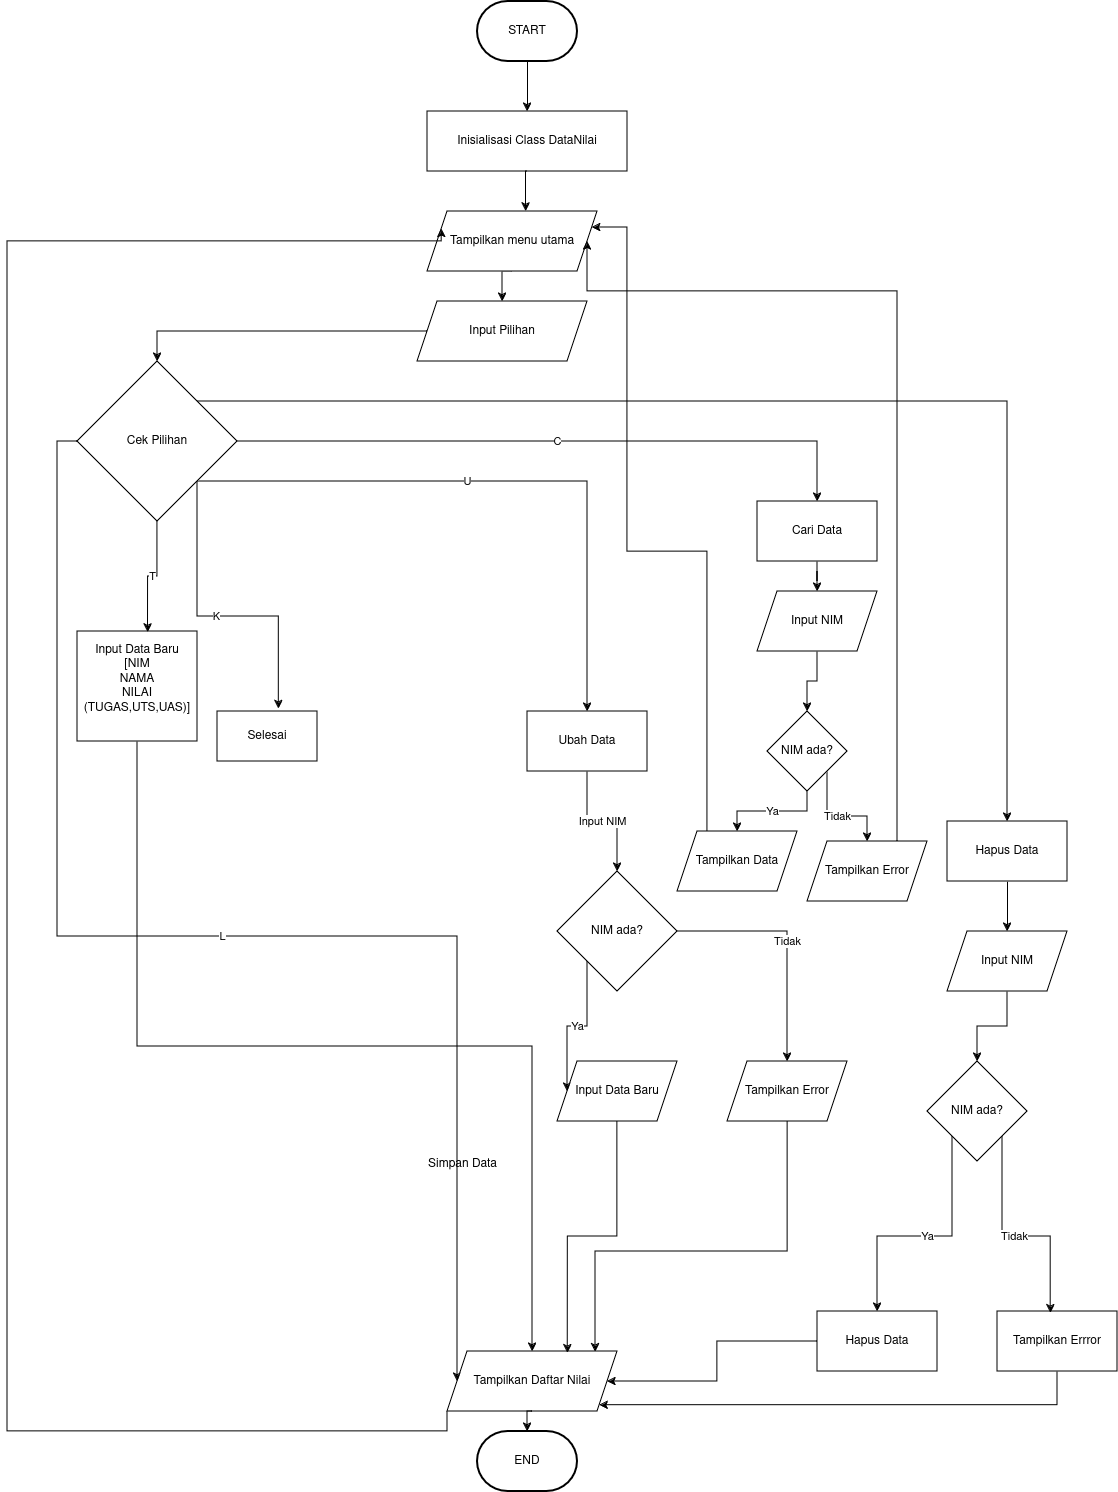

The diagram above was exported from draw.io. Its source (the exported page's mxGraphModel, read from the mxfile embedded in the PNG):
<mxGraphModel dx="1885" dy="1141" grid="1" gridSize="10" guides="1" tooltips="1" connect="1" arrows="1" fold="1" page="1" pageScale="1" pageWidth="1200" pageHeight="1600" math="0" shadow="0">
  <root>
    <mxCell id="0" />
    <mxCell id="1" parent="0" />
    <mxCell id="dgBeLdj9A9Y9kytYh6C4-17" style="edgeStyle=orthogonalEdgeStyle;rounded=0;orthogonalLoop=1;jettySize=auto;html=1;exitX=0.5;exitY=1;exitDx=0;exitDy=0;exitPerimeter=0;entryX=0.5;entryY=0;entryDx=0;entryDy=0;" edge="1" parent="1" source="dgBeLdj9A9Y9kytYh6C4-1" target="dgBeLdj9A9Y9kytYh6C4-3">
      <mxGeometry relative="1" as="geometry" />
    </mxCell>
    <mxCell id="dgBeLdj9A9Y9kytYh6C4-1" value="START" style="strokeWidth=2;html=1;shape=mxgraph.flowchart.terminator;whiteSpace=wrap;" vertex="1" parent="1">
      <mxGeometry x="550" y="40" width="100" height="60" as="geometry" />
    </mxCell>
    <mxCell id="dgBeLdj9A9Y9kytYh6C4-2" value="END" style="strokeWidth=2;html=1;shape=mxgraph.flowchart.terminator;whiteSpace=wrap;" vertex="1" parent="1">
      <mxGeometry x="550" y="1470" width="100" height="60" as="geometry" />
    </mxCell>
    <mxCell id="dgBeLdj9A9Y9kytYh6C4-3" value="Inisialisasi Class DataNilai" style="rounded=0;whiteSpace=wrap;html=1;" vertex="1" parent="1">
      <mxGeometry x="500" y="150" width="200" height="60" as="geometry" />
    </mxCell>
    <mxCell id="dgBeLdj9A9Y9kytYh6C4-19" style="edgeStyle=orthogonalEdgeStyle;rounded=0;orthogonalLoop=1;jettySize=auto;html=1;exitX=0.5;exitY=1;exitDx=0;exitDy=0;entryX=0.5;entryY=0;entryDx=0;entryDy=0;" edge="1" parent="1" source="dgBeLdj9A9Y9kytYh6C4-4" target="dgBeLdj9A9Y9kytYh6C4-16">
      <mxGeometry relative="1" as="geometry" />
    </mxCell>
    <mxCell id="dgBeLdj9A9Y9kytYh6C4-4" value="Tampilkan menu utama" style="shape=parallelogram;perimeter=parallelogramPerimeter;whiteSpace=wrap;html=1;fixedSize=1;" vertex="1" parent="1">
      <mxGeometry x="500" y="250" width="170" height="60" as="geometry" />
    </mxCell>
    <mxCell id="dgBeLdj9A9Y9kytYh6C4-11" value="C" style="edgeStyle=orthogonalEdgeStyle;rounded=0;orthogonalLoop=1;jettySize=auto;html=1;exitX=1;exitY=0.5;exitDx=0;exitDy=0;entryX=0.5;entryY=0;entryDx=0;entryDy=0;" edge="1" parent="1" source="dgBeLdj9A9Y9kytYh6C4-5" target="dgBeLdj9A9Y9kytYh6C4-7">
      <mxGeometry relative="1" as="geometry" />
    </mxCell>
    <mxCell id="dgBeLdj9A9Y9kytYh6C4-14" value="L" style="edgeStyle=orthogonalEdgeStyle;rounded=0;orthogonalLoop=1;jettySize=auto;html=1;exitX=0;exitY=0.5;exitDx=0;exitDy=0;" edge="1" parent="1" source="dgBeLdj9A9Y9kytYh6C4-5" target="dgBeLdj9A9Y9kytYh6C4-12">
      <mxGeometry relative="1" as="geometry">
        <Array as="points">
          <mxPoint x="130" y="480" />
          <mxPoint x="130" y="975" />
          <mxPoint x="530" y="975" />
        </Array>
      </mxGeometry>
    </mxCell>
    <mxCell id="dgBeLdj9A9Y9kytYh6C4-22" style="edgeStyle=orthogonalEdgeStyle;rounded=0;orthogonalLoop=1;jettySize=auto;html=1;exitX=1;exitY=0;exitDx=0;exitDy=0;entryX=0.5;entryY=0;entryDx=0;entryDy=0;" edge="1" parent="1" source="dgBeLdj9A9Y9kytYh6C4-5" target="dgBeLdj9A9Y9kytYh6C4-15">
      <mxGeometry relative="1" as="geometry" />
    </mxCell>
    <mxCell id="dgBeLdj9A9Y9kytYh6C4-27" value="U" style="edgeStyle=orthogonalEdgeStyle;rounded=0;orthogonalLoop=1;jettySize=auto;html=1;exitX=0;exitY=1;exitDx=0;exitDy=0;entryX=0.5;entryY=0;entryDx=0;entryDy=0;" edge="1" parent="1" source="dgBeLdj9A9Y9kytYh6C4-5" target="dgBeLdj9A9Y9kytYh6C4-26">
      <mxGeometry relative="1" as="geometry" />
    </mxCell>
    <mxCell id="dgBeLdj9A9Y9kytYh6C4-5" value="Cek Pilihan" style="rhombus;whiteSpace=wrap;html=1;" vertex="1" parent="1">
      <mxGeometry x="150" y="400" width="160" height="160" as="geometry" />
    </mxCell>
    <mxCell id="dgBeLdj9A9Y9kytYh6C4-28" style="edgeStyle=orthogonalEdgeStyle;rounded=0;orthogonalLoop=1;jettySize=auto;html=1;exitX=0.5;exitY=1;exitDx=0;exitDy=0;" edge="1" parent="1" source="dgBeLdj9A9Y9kytYh6C4-6" target="dgBeLdj9A9Y9kytYh6C4-12">
      <mxGeometry relative="1" as="geometry" />
    </mxCell>
    <mxCell id="dgBeLdj9A9Y9kytYh6C4-6" value="&lt;div&gt;Input Data Baru&lt;/div&gt;&lt;div&gt;[NIM&lt;/div&gt;&lt;div&gt;NAMA&lt;/div&gt;&lt;div&gt;NILAI (TUGAS,UTS,UAS)]&lt;br&gt;&lt;/div&gt;&lt;div&gt;&lt;br&gt;&lt;/div&gt;" style="shape=parallelogram;perimeter=parallelogramPerimeter;whiteSpace=wrap;html=1;fixedSize=1;size=0;" vertex="1" parent="1">
      <mxGeometry x="150" y="670" width="120" height="110" as="geometry" />
    </mxCell>
    <mxCell id="dgBeLdj9A9Y9kytYh6C4-55" style="edgeStyle=orthogonalEdgeStyle;rounded=0;orthogonalLoop=1;jettySize=auto;html=1;exitX=0.5;exitY=1;exitDx=0;exitDy=0;" edge="1" parent="1" source="dgBeLdj9A9Y9kytYh6C4-7" target="dgBeLdj9A9Y9kytYh6C4-52">
      <mxGeometry relative="1" as="geometry" />
    </mxCell>
    <mxCell id="dgBeLdj9A9Y9kytYh6C4-7" value="Cari Data" style="shape=parallelogram;perimeter=parallelogramPerimeter;whiteSpace=wrap;html=1;fixedSize=1;size=0;" vertex="1" parent="1">
      <mxGeometry x="830" y="540" width="120" height="60" as="geometry" />
    </mxCell>
    <mxCell id="dgBeLdj9A9Y9kytYh6C4-8" value="Selesai" style="rounded=0;whiteSpace=wrap;html=1;" vertex="1" parent="1">
      <mxGeometry x="290" y="750" width="100" height="50" as="geometry" />
    </mxCell>
    <mxCell id="dgBeLdj9A9Y9kytYh6C4-9" value="T" style="edgeStyle=orthogonalEdgeStyle;rounded=0;orthogonalLoop=1;jettySize=auto;html=1;exitX=0.5;exitY=1;exitDx=0;exitDy=0;entryX=0.588;entryY=0.008;entryDx=0;entryDy=0;entryPerimeter=0;" edge="1" parent="1" source="dgBeLdj9A9Y9kytYh6C4-5" target="dgBeLdj9A9Y9kytYh6C4-6">
      <mxGeometry relative="1" as="geometry" />
    </mxCell>
    <mxCell id="dgBeLdj9A9Y9kytYh6C4-10" value="K" style="edgeStyle=orthogonalEdgeStyle;rounded=0;orthogonalLoop=1;jettySize=auto;html=1;exitX=1;exitY=1;exitDx=0;exitDy=0;entryX=0.613;entryY=-0.052;entryDx=0;entryDy=0;entryPerimeter=0;" edge="1" parent="1" source="dgBeLdj9A9Y9kytYh6C4-5" target="dgBeLdj9A9Y9kytYh6C4-8">
      <mxGeometry relative="1" as="geometry" />
    </mxCell>
    <mxCell id="dgBeLdj9A9Y9kytYh6C4-51" style="edgeStyle=orthogonalEdgeStyle;rounded=0;orthogonalLoop=1;jettySize=auto;html=1;exitX=0;exitY=1;exitDx=0;exitDy=0;entryX=0;entryY=0.25;entryDx=0;entryDy=0;" edge="1" parent="1" source="dgBeLdj9A9Y9kytYh6C4-12" target="dgBeLdj9A9Y9kytYh6C4-4">
      <mxGeometry relative="1" as="geometry">
        <Array as="points">
          <mxPoint x="520" y="1470" />
          <mxPoint x="80" y="1470" />
          <mxPoint x="80" y="280" />
          <mxPoint x="514" y="280" />
        </Array>
      </mxGeometry>
    </mxCell>
    <mxCell id="dgBeLdj9A9Y9kytYh6C4-12" value="Tampilkan Daftar Nilai" style="shape=parallelogram;perimeter=parallelogramPerimeter;whiteSpace=wrap;html=1;fixedSize=1;" vertex="1" parent="1">
      <mxGeometry x="520" y="1390" width="170" height="60" as="geometry" />
    </mxCell>
    <mxCell id="dgBeLdj9A9Y9kytYh6C4-13" style="edgeStyle=orthogonalEdgeStyle;rounded=0;orthogonalLoop=1;jettySize=auto;html=1;exitX=0.5;exitY=1;exitDx=0;exitDy=0;entryX=0.5;entryY=0;entryDx=0;entryDy=0;entryPerimeter=0;" edge="1" parent="1" source="dgBeLdj9A9Y9kytYh6C4-12" target="dgBeLdj9A9Y9kytYh6C4-2">
      <mxGeometry relative="1" as="geometry" />
    </mxCell>
    <mxCell id="dgBeLdj9A9Y9kytYh6C4-38" style="edgeStyle=orthogonalEdgeStyle;rounded=0;orthogonalLoop=1;jettySize=auto;html=1;exitX=0.5;exitY=1;exitDx=0;exitDy=0;entryX=0.5;entryY=0;entryDx=0;entryDy=0;" edge="1" parent="1" source="dgBeLdj9A9Y9kytYh6C4-15" target="dgBeLdj9A9Y9kytYh6C4-37">
      <mxGeometry relative="1" as="geometry" />
    </mxCell>
    <mxCell id="dgBeLdj9A9Y9kytYh6C4-15" value="Hapus Data" style="shape=parallelogram;perimeter=parallelogramPerimeter;whiteSpace=wrap;html=1;fixedSize=1;size=0;" vertex="1" parent="1">
      <mxGeometry x="1020" y="860" width="120" height="60" as="geometry" />
    </mxCell>
    <mxCell id="dgBeLdj9A9Y9kytYh6C4-20" style="edgeStyle=orthogonalEdgeStyle;rounded=0;orthogonalLoop=1;jettySize=auto;html=1;exitX=0;exitY=0.5;exitDx=0;exitDy=0;entryX=0.5;entryY=0;entryDx=0;entryDy=0;" edge="1" parent="1" source="dgBeLdj9A9Y9kytYh6C4-16" target="dgBeLdj9A9Y9kytYh6C4-5">
      <mxGeometry relative="1" as="geometry" />
    </mxCell>
    <mxCell id="dgBeLdj9A9Y9kytYh6C4-16" value="Input Pilihan" style="shape=parallelogram;perimeter=parallelogramPerimeter;whiteSpace=wrap;html=1;fixedSize=1;" vertex="1" parent="1">
      <mxGeometry x="490" y="340" width="170" height="60" as="geometry" />
    </mxCell>
    <mxCell id="dgBeLdj9A9Y9kytYh6C4-18" style="edgeStyle=orthogonalEdgeStyle;rounded=0;orthogonalLoop=1;jettySize=auto;html=1;exitX=0.5;exitY=1;exitDx=0;exitDy=0;entryX=0.579;entryY=-0.004;entryDx=0;entryDy=0;entryPerimeter=0;" edge="1" parent="1" source="dgBeLdj9A9Y9kytYh6C4-3" target="dgBeLdj9A9Y9kytYh6C4-4">
      <mxGeometry relative="1" as="geometry" />
    </mxCell>
    <mxCell id="dgBeLdj9A9Y9kytYh6C4-24" value="Simpan Data" style="text;html=1;align=center;verticalAlign=middle;resizable=0;points=[];autosize=1;strokeColor=none;fillColor=none;" vertex="1" parent="1">
      <mxGeometry x="490" y="1188" width="90" height="30" as="geometry" />
    </mxCell>
    <mxCell id="dgBeLdj9A9Y9kytYh6C4-30" value="Input NIM" style="edgeStyle=orthogonalEdgeStyle;rounded=0;orthogonalLoop=1;jettySize=auto;html=1;exitX=0.5;exitY=1;exitDx=0;exitDy=0;entryX=0.5;entryY=0;entryDx=0;entryDy=0;" edge="1" parent="1" source="dgBeLdj9A9Y9kytYh6C4-26" target="dgBeLdj9A9Y9kytYh6C4-29">
      <mxGeometry relative="1" as="geometry" />
    </mxCell>
    <mxCell id="dgBeLdj9A9Y9kytYh6C4-26" value="Ubah Data" style="shape=parallelogram;perimeter=parallelogramPerimeter;whiteSpace=wrap;html=1;fixedSize=1;size=0;" vertex="1" parent="1">
      <mxGeometry x="600" y="750" width="120" height="60" as="geometry" />
    </mxCell>
    <mxCell id="dgBeLdj9A9Y9kytYh6C4-32" value="Ya" style="edgeStyle=orthogonalEdgeStyle;rounded=0;orthogonalLoop=1;jettySize=auto;html=1;exitX=0;exitY=1;exitDx=0;exitDy=0;entryX=0;entryY=0.5;entryDx=0;entryDy=0;" edge="1" parent="1" source="dgBeLdj9A9Y9kytYh6C4-29" target="dgBeLdj9A9Y9kytYh6C4-31">
      <mxGeometry relative="1" as="geometry" />
    </mxCell>
    <mxCell id="dgBeLdj9A9Y9kytYh6C4-34" value="Tidak" style="edgeStyle=orthogonalEdgeStyle;rounded=0;orthogonalLoop=1;jettySize=auto;html=1;exitX=1;exitY=0.5;exitDx=0;exitDy=0;" edge="1" parent="1" source="dgBeLdj9A9Y9kytYh6C4-29" target="dgBeLdj9A9Y9kytYh6C4-33">
      <mxGeometry relative="1" as="geometry" />
    </mxCell>
    <mxCell id="dgBeLdj9A9Y9kytYh6C4-29" value="NIM ada?" style="rhombus;whiteSpace=wrap;html=1;" vertex="1" parent="1">
      <mxGeometry x="630" y="910" width="120" height="120" as="geometry" />
    </mxCell>
    <mxCell id="dgBeLdj9A9Y9kytYh6C4-31" value="Input Data Baru" style="shape=parallelogram;perimeter=parallelogramPerimeter;whiteSpace=wrap;html=1;fixedSize=1;" vertex="1" parent="1">
      <mxGeometry x="630" y="1100" width="120" height="60" as="geometry" />
    </mxCell>
    <mxCell id="dgBeLdj9A9Y9kytYh6C4-33" value="Tampilkan Error" style="shape=parallelogram;perimeter=parallelogramPerimeter;whiteSpace=wrap;html=1;fixedSize=1;" vertex="1" parent="1">
      <mxGeometry x="800" y="1100" width="120" height="60" as="geometry" />
    </mxCell>
    <mxCell id="dgBeLdj9A9Y9kytYh6C4-35" style="edgeStyle=orthogonalEdgeStyle;rounded=0;orthogonalLoop=1;jettySize=auto;html=1;exitX=0.5;exitY=1;exitDx=0;exitDy=0;entryX=0.708;entryY=0.028;entryDx=0;entryDy=0;entryPerimeter=0;" edge="1" parent="1" source="dgBeLdj9A9Y9kytYh6C4-31" target="dgBeLdj9A9Y9kytYh6C4-12">
      <mxGeometry relative="1" as="geometry" />
    </mxCell>
    <mxCell id="dgBeLdj9A9Y9kytYh6C4-36" style="edgeStyle=orthogonalEdgeStyle;rounded=0;orthogonalLoop=1;jettySize=auto;html=1;exitX=0.5;exitY=1;exitDx=0;exitDy=0;entryX=0.87;entryY=0.012;entryDx=0;entryDy=0;entryPerimeter=0;" edge="1" parent="1" source="dgBeLdj9A9Y9kytYh6C4-33" target="dgBeLdj9A9Y9kytYh6C4-12">
      <mxGeometry relative="1" as="geometry">
        <Array as="points">
          <mxPoint x="860" y="1290" />
          <mxPoint x="668" y="1290" />
        </Array>
      </mxGeometry>
    </mxCell>
    <mxCell id="dgBeLdj9A9Y9kytYh6C4-40" style="edgeStyle=orthogonalEdgeStyle;rounded=0;orthogonalLoop=1;jettySize=auto;html=1;exitX=0.5;exitY=1;exitDx=0;exitDy=0;entryX=0.5;entryY=0;entryDx=0;entryDy=0;" edge="1" parent="1" source="dgBeLdj9A9Y9kytYh6C4-37" target="dgBeLdj9A9Y9kytYh6C4-39">
      <mxGeometry relative="1" as="geometry" />
    </mxCell>
    <mxCell id="dgBeLdj9A9Y9kytYh6C4-37" value="Input NIM" style="shape=parallelogram;perimeter=parallelogramPerimeter;whiteSpace=wrap;html=1;fixedSize=1;" vertex="1" parent="1">
      <mxGeometry x="1020" y="970" width="120" height="60" as="geometry" />
    </mxCell>
    <mxCell id="dgBeLdj9A9Y9kytYh6C4-43" value="Ya" style="edgeStyle=orthogonalEdgeStyle;rounded=0;orthogonalLoop=1;jettySize=auto;html=1;exitX=0;exitY=1;exitDx=0;exitDy=0;" edge="1" parent="1" source="dgBeLdj9A9Y9kytYh6C4-39" target="dgBeLdj9A9Y9kytYh6C4-41">
      <mxGeometry relative="1" as="geometry" />
    </mxCell>
    <mxCell id="dgBeLdj9A9Y9kytYh6C4-39" value="NIM ada?" style="rhombus;whiteSpace=wrap;html=1;" vertex="1" parent="1">
      <mxGeometry x="1000" y="1100" width="100" height="100" as="geometry" />
    </mxCell>
    <mxCell id="dgBeLdj9A9Y9kytYh6C4-45" style="edgeStyle=orthogonalEdgeStyle;rounded=0;orthogonalLoop=1;jettySize=auto;html=1;exitX=0;exitY=0.5;exitDx=0;exitDy=0;" edge="1" parent="1" source="dgBeLdj9A9Y9kytYh6C4-41" target="dgBeLdj9A9Y9kytYh6C4-12">
      <mxGeometry relative="1" as="geometry" />
    </mxCell>
    <mxCell id="dgBeLdj9A9Y9kytYh6C4-41" value="Hapus Data" style="rounded=0;whiteSpace=wrap;html=1;" vertex="1" parent="1">
      <mxGeometry x="890" y="1350" width="120" height="60" as="geometry" />
    </mxCell>
    <mxCell id="dgBeLdj9A9Y9kytYh6C4-46" style="edgeStyle=orthogonalEdgeStyle;rounded=0;orthogonalLoop=1;jettySize=auto;html=1;exitX=0.5;exitY=1;exitDx=0;exitDy=0;entryX=1;entryY=1;entryDx=0;entryDy=0;" edge="1" parent="1" source="dgBeLdj9A9Y9kytYh6C4-42" target="dgBeLdj9A9Y9kytYh6C4-12">
      <mxGeometry relative="1" as="geometry" />
    </mxCell>
    <mxCell id="dgBeLdj9A9Y9kytYh6C4-42" value="Tampilkan Errror" style="rounded=0;whiteSpace=wrap;html=1;" vertex="1" parent="1">
      <mxGeometry x="1070" y="1350" width="120" height="60" as="geometry" />
    </mxCell>
    <mxCell id="dgBeLdj9A9Y9kytYh6C4-44" value="Tidak" style="edgeStyle=orthogonalEdgeStyle;rounded=0;orthogonalLoop=1;jettySize=auto;html=1;exitX=1;exitY=1;exitDx=0;exitDy=0;entryX=0.443;entryY=0.028;entryDx=0;entryDy=0;entryPerimeter=0;" edge="1" parent="1" source="dgBeLdj9A9Y9kytYh6C4-39" target="dgBeLdj9A9Y9kytYh6C4-42">
      <mxGeometry relative="1" as="geometry" />
    </mxCell>
    <mxCell id="dgBeLdj9A9Y9kytYh6C4-56" style="edgeStyle=orthogonalEdgeStyle;rounded=0;orthogonalLoop=1;jettySize=auto;html=1;exitX=0.5;exitY=1;exitDx=0;exitDy=0;" edge="1" parent="1" source="dgBeLdj9A9Y9kytYh6C4-52" target="dgBeLdj9A9Y9kytYh6C4-53">
      <mxGeometry relative="1" as="geometry" />
    </mxCell>
    <mxCell id="dgBeLdj9A9Y9kytYh6C4-52" value="Input NIM" style="shape=parallelogram;perimeter=parallelogramPerimeter;whiteSpace=wrap;html=1;fixedSize=1;" vertex="1" parent="1">
      <mxGeometry x="830" y="630" width="120" height="60" as="geometry" />
    </mxCell>
    <mxCell id="dgBeLdj9A9Y9kytYh6C4-57" value="Ya" style="edgeStyle=orthogonalEdgeStyle;rounded=0;orthogonalLoop=1;jettySize=auto;html=1;exitX=0.5;exitY=1;exitDx=0;exitDy=0;entryX=0.5;entryY=0;entryDx=0;entryDy=0;" edge="1" parent="1" source="dgBeLdj9A9Y9kytYh6C4-53" target="dgBeLdj9A9Y9kytYh6C4-54">
      <mxGeometry relative="1" as="geometry" />
    </mxCell>
    <mxCell id="dgBeLdj9A9Y9kytYh6C4-59" value="Tidak" style="edgeStyle=orthogonalEdgeStyle;rounded=0;orthogonalLoop=1;jettySize=auto;html=1;exitX=1;exitY=1;exitDx=0;exitDy=0;" edge="1" parent="1" source="dgBeLdj9A9Y9kytYh6C4-53" target="dgBeLdj9A9Y9kytYh6C4-58">
      <mxGeometry relative="1" as="geometry" />
    </mxCell>
    <mxCell id="dgBeLdj9A9Y9kytYh6C4-53" value="NIM ada?" style="rhombus;whiteSpace=wrap;html=1;" vertex="1" parent="1">
      <mxGeometry x="840" y="750" width="80" height="80" as="geometry" />
    </mxCell>
    <mxCell id="dgBeLdj9A9Y9kytYh6C4-63" style="edgeStyle=orthogonalEdgeStyle;rounded=0;orthogonalLoop=1;jettySize=auto;html=1;exitX=0.25;exitY=0;exitDx=0;exitDy=0;entryX=1;entryY=0.25;entryDx=0;entryDy=0;" edge="1" parent="1" source="dgBeLdj9A9Y9kytYh6C4-54" target="dgBeLdj9A9Y9kytYh6C4-4">
      <mxGeometry relative="1" as="geometry">
        <Array as="points">
          <mxPoint x="780" y="590" />
          <mxPoint x="700" y="590" />
          <mxPoint x="700" y="266" />
        </Array>
      </mxGeometry>
    </mxCell>
    <mxCell id="dgBeLdj9A9Y9kytYh6C4-54" value="Tampilkan Data" style="shape=parallelogram;perimeter=parallelogramPerimeter;whiteSpace=wrap;html=1;fixedSize=1;" vertex="1" parent="1">
      <mxGeometry x="750" y="870" width="120" height="60" as="geometry" />
    </mxCell>
    <mxCell id="dgBeLdj9A9Y9kytYh6C4-61" style="edgeStyle=orthogonalEdgeStyle;rounded=0;orthogonalLoop=1;jettySize=auto;html=1;exitX=0.75;exitY=0;exitDx=0;exitDy=0;entryX=1;entryY=0.5;entryDx=0;entryDy=0;" edge="1" parent="1" source="dgBeLdj9A9Y9kytYh6C4-58" target="dgBeLdj9A9Y9kytYh6C4-4">
      <mxGeometry relative="1" as="geometry">
        <Array as="points">
          <mxPoint x="970" y="330" />
          <mxPoint x="660" y="330" />
        </Array>
      </mxGeometry>
    </mxCell>
    <mxCell id="dgBeLdj9A9Y9kytYh6C4-58" value="Tampilkan Error" style="shape=parallelogram;perimeter=parallelogramPerimeter;whiteSpace=wrap;html=1;fixedSize=1;" vertex="1" parent="1">
      <mxGeometry x="880" y="880" width="120" height="60" as="geometry" />
    </mxCell>
  </root>
</mxGraphModel>